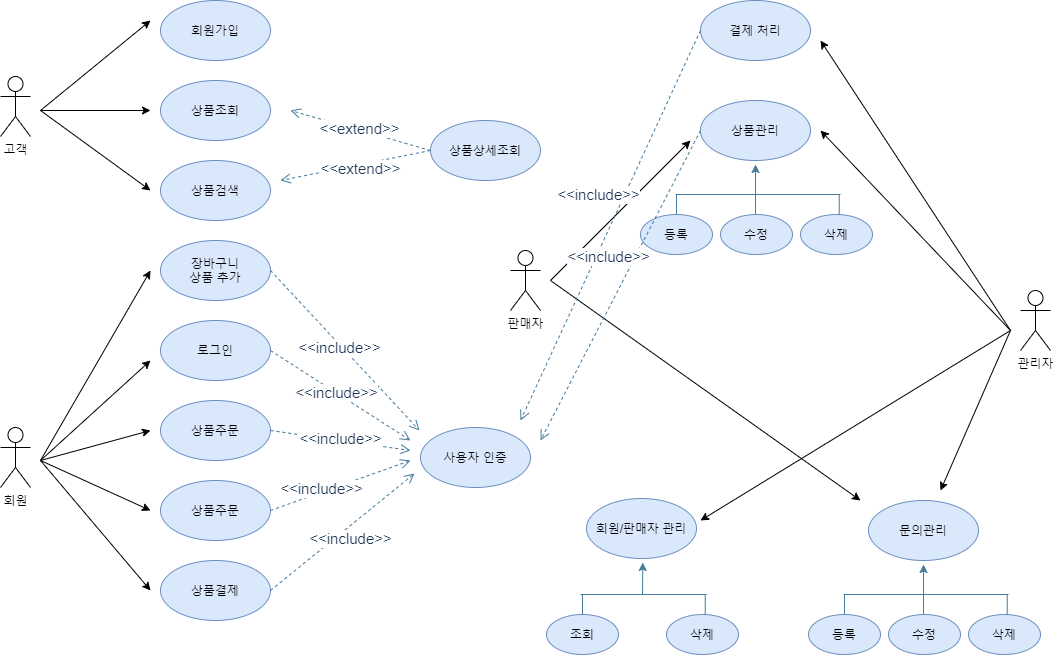

The diagram above was exported from draw.io. Its source (the exported page's mxGraphModel, read from the mxfile embedded in the PNG):
<mxGraphModel dx="501" dy="634" grid="1" gridSize="10" guides="1" tooltips="1" connect="1" arrows="1" fold="1" page="1" pageScale="1" pageWidth="827" pageHeight="1169" math="0" shadow="0">
  <root>
    <mxCell id="0" />
    <mxCell id="1" parent="0" />
    <mxCell id="u6F0ySYKX6jwhcrZ9G6m-1" value="고객" style="shape=umlActor;verticalLabelPosition=bottom;verticalAlign=top;html=1;outlineConnect=0;" parent="1" vertex="1">
      <mxGeometry x="90" y="206" width="30" height="60" as="geometry" />
    </mxCell>
    <mxCell id="u6F0ySYKX6jwhcrZ9G6m-4" value="회원" style="shape=umlActor;verticalLabelPosition=bottom;verticalAlign=top;html=1;outlineConnect=0;" parent="1" vertex="1">
      <mxGeometry x="90" y="557" width="30" height="60" as="geometry" />
    </mxCell>
    <mxCell id="u6F0ySYKX6jwhcrZ9G6m-5" value="관리자" style="shape=umlActor;verticalLabelPosition=bottom;verticalAlign=top;html=1;outlineConnect=0;" parent="1" vertex="1">
      <mxGeometry x="1110" y="420" width="30" height="60" as="geometry" />
    </mxCell>
    <mxCell id="0mAmujWaiLkrSin05-aM-1" value="회원가입" style="ellipse;whiteSpace=wrap;html=1;fillColor=#dae8fc;strokeColor=#6c8ebf;" vertex="1" parent="1">
      <mxGeometry x="250" y="130" width="110" height="60" as="geometry" />
    </mxCell>
    <mxCell id="0mAmujWaiLkrSin05-aM-2" value="로그인" style="ellipse;whiteSpace=wrap;html=1;fillColor=#dae8fc;strokeColor=#6c8ebf;" vertex="1" parent="1">
      <mxGeometry x="250" y="450" width="110" height="60" as="geometry" />
    </mxCell>
    <mxCell id="0mAmujWaiLkrSin05-aM-3" value="상품조회" style="ellipse;whiteSpace=wrap;html=1;fillColor=#dae8fc;strokeColor=#6c8ebf;" vertex="1" parent="1">
      <mxGeometry x="250" y="210" width="110" height="60" as="geometry" />
    </mxCell>
    <mxCell id="0mAmujWaiLkrSin05-aM-4" value="상품검색&lt;span style=&quot;color: rgba(0 , 0 , 0 , 0) ; font-family: monospace ; font-size: 0px&quot;&gt;%3CmxGraphModel%3E%3Croot%3E%3CmxCell%20id%3D%220%22%2F%3E%3CmxCell%20id%3D%221%22%20parent%3D%220%22%2F%3E%3CmxCell%20id%3D%222%22%20value%3D%22%EC%83%81%ED%92%88%EC%A1%B0%ED%9A%8C%22%20style%3D%22ellipse%3BwhiteSpace%3Dwrap%3Bhtml%3D1%3B%22%20vertex%3D%221%22%20parent%3D%221%22%3E%3CmxGeometry%20x%3D%22250%22%20y%3D%22180%22%20width%3D%22110%22%20height%3D%2260%22%20as%3D%22geometry%22%2F%3E%3C%2FmxCell%3E%3C%2Froot%3E%3C%2FmxGraphModel%3E&lt;/span&gt;" style="ellipse;whiteSpace=wrap;html=1;fillColor=#dae8fc;strokeColor=#6c8ebf;" vertex="1" parent="1">
      <mxGeometry x="250" y="290" width="110" height="60" as="geometry" />
    </mxCell>
    <mxCell id="0mAmujWaiLkrSin05-aM-5" value="상품주문" style="ellipse;whiteSpace=wrap;html=1;fillColor=#dae8fc;strokeColor=#6c8ebf;" vertex="1" parent="1">
      <mxGeometry x="250" y="530" width="110" height="60" as="geometry" />
    </mxCell>
    <mxCell id="0mAmujWaiLkrSin05-aM-6" value="상품주문" style="ellipse;whiteSpace=wrap;html=1;fillColor=#dae8fc;strokeColor=#6c8ebf;" vertex="1" parent="1">
      <mxGeometry x="250" y="610" width="110" height="60" as="geometry" />
    </mxCell>
    <mxCell id="0mAmujWaiLkrSin05-aM-7" value="상품결제" style="ellipse;whiteSpace=wrap;html=1;fillColor=#dae8fc;strokeColor=#6c8ebf;" vertex="1" parent="1">
      <mxGeometry x="250" y="690" width="110" height="60" as="geometry" />
    </mxCell>
    <mxCell id="0mAmujWaiLkrSin05-aM-8" value="장바구니&lt;br&gt;상품 추가" style="ellipse;whiteSpace=wrap;html=1;fillColor=#dae8fc;strokeColor=#6c8ebf;" vertex="1" parent="1">
      <mxGeometry x="250" y="370" width="110" height="60" as="geometry" />
    </mxCell>
    <mxCell id="0mAmujWaiLkrSin05-aM-10" value="" style="endArrow=classic;html=1;" edge="1" parent="1">
      <mxGeometry width="50" height="50" relative="1" as="geometry">
        <mxPoint x="130" y="240" as="sourcePoint" />
        <mxPoint x="240" y="150" as="targetPoint" />
      </mxGeometry>
    </mxCell>
    <mxCell id="0mAmujWaiLkrSin05-aM-11" value="" style="endArrow=classic;html=1;" edge="1" parent="1">
      <mxGeometry width="50" height="50" relative="1" as="geometry">
        <mxPoint x="130" y="240" as="sourcePoint" />
        <mxPoint x="240" y="240" as="targetPoint" />
      </mxGeometry>
    </mxCell>
    <mxCell id="0mAmujWaiLkrSin05-aM-12" value="" style="endArrow=classic;html=1;" edge="1" parent="1">
      <mxGeometry width="50" height="50" relative="1" as="geometry">
        <mxPoint x="130" y="240" as="sourcePoint" />
        <mxPoint x="240" y="320" as="targetPoint" />
      </mxGeometry>
    </mxCell>
    <mxCell id="0mAmujWaiLkrSin05-aM-14" value="" style="endArrow=classic;html=1;" edge="1" parent="1">
      <mxGeometry width="50" height="50" relative="1" as="geometry">
        <mxPoint x="130" y="590" as="sourcePoint" />
        <mxPoint x="240" y="400" as="targetPoint" />
      </mxGeometry>
    </mxCell>
    <mxCell id="0mAmujWaiLkrSin05-aM-15" value="" style="endArrow=classic;html=1;" edge="1" parent="1">
      <mxGeometry width="50" height="50" relative="1" as="geometry">
        <mxPoint x="130" y="590" as="sourcePoint" />
        <mxPoint x="240" y="490" as="targetPoint" />
      </mxGeometry>
    </mxCell>
    <mxCell id="0mAmujWaiLkrSin05-aM-16" value="" style="endArrow=classic;html=1;" edge="1" parent="1">
      <mxGeometry width="50" height="50" relative="1" as="geometry">
        <mxPoint x="130" y="590" as="sourcePoint" />
        <mxPoint x="240" y="560" as="targetPoint" />
      </mxGeometry>
    </mxCell>
    <mxCell id="0mAmujWaiLkrSin05-aM-17" value="" style="endArrow=classic;html=1;" edge="1" parent="1">
      <mxGeometry width="50" height="50" relative="1" as="geometry">
        <mxPoint x="130" y="590" as="sourcePoint" />
        <mxPoint x="240" y="640" as="targetPoint" />
      </mxGeometry>
    </mxCell>
    <mxCell id="0mAmujWaiLkrSin05-aM-18" value="" style="endArrow=classic;html=1;" edge="1" parent="1">
      <mxGeometry width="50" height="50" relative="1" as="geometry">
        <mxPoint x="130" y="590" as="sourcePoint" />
        <mxPoint x="240" y="720" as="targetPoint" />
      </mxGeometry>
    </mxCell>
    <mxCell id="0mAmujWaiLkrSin05-aM-71" value="상품상세조회" style="ellipse;whiteSpace=wrap;html=1;fillColor=#dae8fc;strokeColor=#6c8ebf;" vertex="1" parent="1">
      <mxGeometry x="520" y="250" width="110" height="60" as="geometry" />
    </mxCell>
    <mxCell id="0mAmujWaiLkrSin05-aM-73" value="&lt;font style=&quot;font-size: 15px&quot;&gt;&amp;lt;&amp;lt;extend&amp;gt;&amp;gt;&lt;/font&gt;" style="html=1;verticalAlign=bottom;endArrow=open;dashed=1;endSize=8;strokeColor=#457B9D;fillColor=#A8DADC;fontColor=#1D3557;exitX=0;exitY=0.5;exitDx=0;exitDy=0;" edge="1" parent="1" source="0mAmujWaiLkrSin05-aM-71">
      <mxGeometry x="-0.0377" y="10" relative="1" as="geometry">
        <mxPoint x="450" y="500" as="sourcePoint" />
        <mxPoint x="380" y="240" as="targetPoint" />
        <mxPoint as="offset" />
      </mxGeometry>
    </mxCell>
    <mxCell id="0mAmujWaiLkrSin05-aM-74" value="&lt;font style=&quot;font-size: 15px&quot;&gt;&amp;lt;&amp;lt;extend&amp;gt;&amp;gt;&lt;/font&gt;" style="html=1;verticalAlign=bottom;endArrow=open;dashed=1;endSize=8;strokeColor=#457B9D;fillColor=#A8DADC;fontColor=#1D3557;" edge="1" parent="1">
      <mxGeometry x="-0.0256" y="16" relative="1" as="geometry">
        <mxPoint x="520" y="280" as="sourcePoint" />
        <mxPoint x="370" y="310" as="targetPoint" />
        <mxPoint as="offset" />
      </mxGeometry>
    </mxCell>
    <mxCell id="0mAmujWaiLkrSin05-aM-75" value="사용자 인증" style="ellipse;whiteSpace=wrap;html=1;fillColor=#dae8fc;strokeColor=#6c8ebf;" vertex="1" parent="1">
      <mxGeometry x="510" y="557" width="110" height="60" as="geometry" />
    </mxCell>
    <mxCell id="0mAmujWaiLkrSin05-aM-76" value="&lt;font style=&quot;font-size: 15px&quot;&gt;&amp;lt;&amp;lt;include&amp;gt;&amp;gt;&lt;/font&gt;" style="html=1;verticalAlign=bottom;endArrow=open;dashed=1;endSize=8;strokeColor=#457B9D;fillColor=#A8DADC;fontColor=#1D3557;exitX=1;exitY=0.5;exitDx=0;exitDy=0;" edge="1" parent="1" source="0mAmujWaiLkrSin05-aM-5">
      <mxGeometry x="0.02" y="-10" relative="1" as="geometry">
        <mxPoint x="500" y="540" as="sourcePoint" />
        <mxPoint x="500" y="580" as="targetPoint" />
        <mxPoint as="offset" />
      </mxGeometry>
    </mxCell>
    <mxCell id="0mAmujWaiLkrSin05-aM-77" value="&lt;font style=&quot;font-size: 15px&quot;&gt;&amp;lt;&amp;lt;include&amp;gt;&amp;gt;&lt;/font&gt;" style="html=1;verticalAlign=bottom;endArrow=open;dashed=1;endSize=8;strokeColor=#457B9D;fillColor=#A8DADC;fontColor=#1D3557;exitX=1;exitY=0.5;exitDx=0;exitDy=0;" edge="1" parent="1" source="0mAmujWaiLkrSin05-aM-6">
      <mxGeometry x="-0.3213" y="-7" relative="1" as="geometry">
        <mxPoint x="370" y="570" as="sourcePoint" />
        <mxPoint x="500" y="590" as="targetPoint" />
        <mxPoint x="1" as="offset" />
      </mxGeometry>
    </mxCell>
    <mxCell id="0mAmujWaiLkrSin05-aM-78" value="&lt;font style=&quot;font-size: 15px&quot;&gt;&amp;lt;&amp;lt;include&amp;gt;&amp;gt;&lt;/font&gt;" style="html=1;verticalAlign=bottom;endArrow=open;dashed=1;endSize=8;strokeColor=#457B9D;fillColor=#A8DADC;fontColor=#1D3557;exitX=1;exitY=0.5;exitDx=0;exitDy=0;" edge="1" parent="1" source="0mAmujWaiLkrSin05-aM-7">
      <mxGeometry x="-0.0588" y="-19" relative="1" as="geometry">
        <mxPoint x="364" y="723" as="sourcePoint" />
        <mxPoint x="504" y="603" as="targetPoint" />
        <mxPoint as="offset" />
      </mxGeometry>
    </mxCell>
    <mxCell id="0mAmujWaiLkrSin05-aM-79" value="&lt;font style=&quot;font-size: 15px&quot;&gt;&amp;lt;&amp;lt;include&amp;gt;&amp;gt;&lt;/font&gt;" style="html=1;verticalAlign=bottom;endArrow=open;dashed=1;endSize=8;strokeColor=#457B9D;fillColor=#A8DADC;fontColor=#1D3557;exitX=1;exitY=0.5;exitDx=0;exitDy=0;" edge="1" parent="1" source="0mAmujWaiLkrSin05-aM-8">
      <mxGeometry x="0.02" y="-10" relative="1" as="geometry">
        <mxPoint x="369" y="400" as="sourcePoint" />
        <mxPoint x="509" y="560" as="targetPoint" />
        <mxPoint as="offset" />
      </mxGeometry>
    </mxCell>
    <mxCell id="0mAmujWaiLkrSin05-aM-80" value="&lt;font style=&quot;font-size: 15px&quot;&gt;&amp;lt;&amp;lt;include&amp;gt;&amp;gt;&lt;/font&gt;" style="html=1;verticalAlign=bottom;endArrow=open;dashed=1;endSize=8;strokeColor=#457B9D;fillColor=#A8DADC;fontColor=#1D3557;exitX=1;exitY=0.5;exitDx=0;exitDy=0;" edge="1" parent="1" source="0mAmujWaiLkrSin05-aM-2">
      <mxGeometry x="0.02" y="-10" relative="1" as="geometry">
        <mxPoint x="370" y="410" as="sourcePoint" />
        <mxPoint x="500" y="570" as="targetPoint" />
        <mxPoint as="offset" />
      </mxGeometry>
    </mxCell>
    <mxCell id="0mAmujWaiLkrSin05-aM-81" value="판매자" style="shape=umlActor;verticalLabelPosition=bottom;verticalAlign=top;html=1;outlineConnect=0;" vertex="1" parent="1">
      <mxGeometry x="600" y="380" width="30" height="60" as="geometry" />
    </mxCell>
    <mxCell id="0mAmujWaiLkrSin05-aM-84" value="결제 처리" style="ellipse;whiteSpace=wrap;html=1;fillColor=#dae8fc;strokeColor=#6c8ebf;" vertex="1" parent="1">
      <mxGeometry x="790" y="130" width="110" height="60" as="geometry" />
    </mxCell>
    <mxCell id="0mAmujWaiLkrSin05-aM-85" value="상품관리" style="ellipse;whiteSpace=wrap;html=1;fillColor=#dae8fc;strokeColor=#6c8ebf;" vertex="1" parent="1">
      <mxGeometry x="790" y="230" width="110" height="60" as="geometry" />
    </mxCell>
    <mxCell id="0mAmujWaiLkrSin05-aM-86" value="등록" style="ellipse;whiteSpace=wrap;html=1;fillColor=#dae8fc;strokeColor=#6c8ebf;" vertex="1" parent="1">
      <mxGeometry x="730" y="344" width="72" height="40" as="geometry" />
    </mxCell>
    <mxCell id="0mAmujWaiLkrSin05-aM-90" value="수정" style="ellipse;whiteSpace=wrap;html=1;fillColor=#dae8fc;strokeColor=#6c8ebf;" vertex="1" parent="1">
      <mxGeometry x="810" y="344" width="72" height="40" as="geometry" />
    </mxCell>
    <mxCell id="0mAmujWaiLkrSin05-aM-91" value="삭제" style="ellipse;whiteSpace=wrap;html=1;fillColor=#dae8fc;strokeColor=#6c8ebf;" vertex="1" parent="1">
      <mxGeometry x="890" y="344" width="72" height="40" as="geometry" />
    </mxCell>
    <mxCell id="0mAmujWaiLkrSin05-aM-93" value="" style="endArrow=none;html=1;strokeColor=#457B9D;fillColor=#A8DADC;fontColor=#1D3557;" edge="1" parent="1">
      <mxGeometry width="50" height="50" relative="1" as="geometry">
        <mxPoint x="765" y="324" as="sourcePoint" />
        <mxPoint x="930" y="324" as="targetPoint" />
      </mxGeometry>
    </mxCell>
    <mxCell id="0mAmujWaiLkrSin05-aM-94" value="" style="endArrow=none;html=1;strokeColor=#457B9D;fillColor=#A8DADC;fontColor=#1D3557;exitX=0.5;exitY=0;exitDx=0;exitDy=0;" edge="1" parent="1" source="0mAmujWaiLkrSin05-aM-86">
      <mxGeometry width="50" height="50" relative="1" as="geometry">
        <mxPoint x="760" y="354" as="sourcePoint" />
        <mxPoint x="766" y="324" as="targetPoint" />
      </mxGeometry>
    </mxCell>
    <mxCell id="0mAmujWaiLkrSin05-aM-95" value="" style="endArrow=none;html=1;strokeColor=#457B9D;fillColor=#A8DADC;fontColor=#1D3557;exitX=0.5;exitY=0;exitDx=0;exitDy=0;" edge="1" parent="1">
      <mxGeometry width="50" height="50" relative="1" as="geometry">
        <mxPoint x="928.71" y="344" as="sourcePoint" />
        <mxPoint x="928.71" y="324" as="targetPoint" />
      </mxGeometry>
    </mxCell>
    <mxCell id="0mAmujWaiLkrSin05-aM-102" value="" style="endArrow=classic;html=1;strokeColor=#457B9D;fillColor=#A8DADC;fontColor=#1D3557;entryX=0.5;entryY=1;entryDx=0;entryDy=0;" edge="1" parent="1">
      <mxGeometry width="50" height="50" relative="1" as="geometry">
        <mxPoint x="845" y="344" as="sourcePoint" />
        <mxPoint x="845" y="294" as="targetPoint" />
      </mxGeometry>
    </mxCell>
    <mxCell id="0mAmujWaiLkrSin05-aM-103" value="회원/판매자 관리" style="ellipse;whiteSpace=wrap;html=1;fillColor=#dae8fc;strokeColor=#6c8ebf;" vertex="1" parent="1">
      <mxGeometry x="676" y="628" width="110" height="60" as="geometry" />
    </mxCell>
    <mxCell id="0mAmujWaiLkrSin05-aM-104" value="조회" style="ellipse;whiteSpace=wrap;html=1;fillColor=#dae8fc;strokeColor=#6c8ebf;" vertex="1" parent="1">
      <mxGeometry x="636" y="744" width="72" height="40" as="geometry" />
    </mxCell>
    <mxCell id="0mAmujWaiLkrSin05-aM-106" value="삭제" style="ellipse;whiteSpace=wrap;html=1;fillColor=#dae8fc;strokeColor=#6c8ebf;" vertex="1" parent="1">
      <mxGeometry x="756" y="744" width="72" height="40" as="geometry" />
    </mxCell>
    <mxCell id="0mAmujWaiLkrSin05-aM-107" value="" style="endArrow=none;html=1;strokeColor=#457B9D;fillColor=#A8DADC;fontColor=#1D3557;" edge="1" parent="1">
      <mxGeometry width="50" height="50" relative="1" as="geometry">
        <mxPoint x="670" y="724" as="sourcePoint" />
        <mxPoint x="796" y="724" as="targetPoint" />
      </mxGeometry>
    </mxCell>
    <mxCell id="0mAmujWaiLkrSin05-aM-108" value="" style="endArrow=none;html=1;strokeColor=#457B9D;fillColor=#A8DADC;fontColor=#1D3557;exitX=0.5;exitY=0;exitDx=0;exitDy=0;" edge="1" source="0mAmujWaiLkrSin05-aM-104" parent="1">
      <mxGeometry width="50" height="50" relative="1" as="geometry">
        <mxPoint x="666" y="754" as="sourcePoint" />
        <mxPoint x="672" y="724" as="targetPoint" />
      </mxGeometry>
    </mxCell>
    <mxCell id="0mAmujWaiLkrSin05-aM-109" value="" style="endArrow=none;html=1;strokeColor=#457B9D;fillColor=#A8DADC;fontColor=#1D3557;exitX=0.5;exitY=0;exitDx=0;exitDy=0;" edge="1" parent="1">
      <mxGeometry width="50" height="50" relative="1" as="geometry">
        <mxPoint x="794.71" y="744" as="sourcePoint" />
        <mxPoint x="794.71" y="724" as="targetPoint" />
      </mxGeometry>
    </mxCell>
    <mxCell id="0mAmujWaiLkrSin05-aM-111" value="문의관리" style="ellipse;whiteSpace=wrap;html=1;fillColor=#dae8fc;strokeColor=#6c8ebf;" vertex="1" parent="1">
      <mxGeometry x="958" y="630" width="110" height="60" as="geometry" />
    </mxCell>
    <mxCell id="0mAmujWaiLkrSin05-aM-112" value="등록" style="ellipse;whiteSpace=wrap;html=1;fillColor=#dae8fc;strokeColor=#6c8ebf;" vertex="1" parent="1">
      <mxGeometry x="898" y="744" width="72" height="40" as="geometry" />
    </mxCell>
    <mxCell id="0mAmujWaiLkrSin05-aM-113" value="수정" style="ellipse;whiteSpace=wrap;html=1;fillColor=#dae8fc;strokeColor=#6c8ebf;" vertex="1" parent="1">
      <mxGeometry x="978" y="744" width="72" height="40" as="geometry" />
    </mxCell>
    <mxCell id="0mAmujWaiLkrSin05-aM-114" value="삭제" style="ellipse;whiteSpace=wrap;html=1;fillColor=#dae8fc;strokeColor=#6c8ebf;" vertex="1" parent="1">
      <mxGeometry x="1058" y="744" width="72" height="40" as="geometry" />
    </mxCell>
    <mxCell id="0mAmujWaiLkrSin05-aM-115" value="" style="endArrow=none;html=1;strokeColor=#457B9D;fillColor=#A8DADC;fontColor=#1D3557;" edge="1" parent="1">
      <mxGeometry width="50" height="50" relative="1" as="geometry">
        <mxPoint x="933" y="724" as="sourcePoint" />
        <mxPoint x="1098" y="724" as="targetPoint" />
      </mxGeometry>
    </mxCell>
    <mxCell id="0mAmujWaiLkrSin05-aM-116" value="" style="endArrow=none;html=1;strokeColor=#457B9D;fillColor=#A8DADC;fontColor=#1D3557;exitX=0.5;exitY=0;exitDx=0;exitDy=0;" edge="1" source="0mAmujWaiLkrSin05-aM-112" parent="1">
      <mxGeometry width="50" height="50" relative="1" as="geometry">
        <mxPoint x="928" y="754" as="sourcePoint" />
        <mxPoint x="934" y="724" as="targetPoint" />
      </mxGeometry>
    </mxCell>
    <mxCell id="0mAmujWaiLkrSin05-aM-117" value="" style="endArrow=none;html=1;strokeColor=#457B9D;fillColor=#A8DADC;fontColor=#1D3557;exitX=0.5;exitY=0;exitDx=0;exitDy=0;" edge="1" parent="1">
      <mxGeometry width="50" height="50" relative="1" as="geometry">
        <mxPoint x="1096.71" y="744" as="sourcePoint" />
        <mxPoint x="1096.71" y="724" as="targetPoint" />
      </mxGeometry>
    </mxCell>
    <mxCell id="0mAmujWaiLkrSin05-aM-118" value="" style="endArrow=classic;html=1;strokeColor=#457B9D;fillColor=#A8DADC;fontColor=#1D3557;entryX=0.5;entryY=1;entryDx=0;entryDy=0;" edge="1" parent="1">
      <mxGeometry width="50" height="50" relative="1" as="geometry">
        <mxPoint x="1013" y="744" as="sourcePoint" />
        <mxPoint x="1013" y="694" as="targetPoint" />
      </mxGeometry>
    </mxCell>
    <mxCell id="0mAmujWaiLkrSin05-aM-121" value="" style="endArrow=classic;html=1;strokeColor=#457B9D;fillColor=#A8DADC;fontColor=#1D3557;entryX=0.5;entryY=1;entryDx=0;entryDy=0;" edge="1" parent="1">
      <mxGeometry width="50" height="50" relative="1" as="geometry">
        <mxPoint x="732" y="724.7618931361607" as="sourcePoint" />
        <mxPoint x="732.29" y="692" as="targetPoint" />
      </mxGeometry>
    </mxCell>
    <mxCell id="0mAmujWaiLkrSin05-aM-125" value="" style="endArrow=classic;html=1;" edge="1" parent="1">
      <mxGeometry width="50" height="50" relative="1" as="geometry">
        <mxPoint x="1100" y="460" as="sourcePoint" />
        <mxPoint x="910" y="170" as="targetPoint" />
      </mxGeometry>
    </mxCell>
    <mxCell id="0mAmujWaiLkrSin05-aM-126" value="" style="endArrow=classic;html=1;" edge="1" parent="1">
      <mxGeometry width="50" height="50" relative="1" as="geometry">
        <mxPoint x="1100" y="460" as="sourcePoint" />
        <mxPoint x="910" y="260" as="targetPoint" />
      </mxGeometry>
    </mxCell>
    <mxCell id="0mAmujWaiLkrSin05-aM-127" value="" style="endArrow=classic;html=1;" edge="1" parent="1">
      <mxGeometry width="50" height="50" relative="1" as="geometry">
        <mxPoint x="1100" y="460" as="sourcePoint" />
        <mxPoint x="790" y="650" as="targetPoint" />
      </mxGeometry>
    </mxCell>
    <mxCell id="0mAmujWaiLkrSin05-aM-128" value="" style="endArrow=classic;html=1;" edge="1" parent="1">
      <mxGeometry width="50" height="50" relative="1" as="geometry">
        <mxPoint x="1100" y="460" as="sourcePoint" />
        <mxPoint x="1030" y="620" as="targetPoint" />
      </mxGeometry>
    </mxCell>
    <mxCell id="0mAmujWaiLkrSin05-aM-129" value="" style="endArrow=classic;html=1;" edge="1" parent="1">
      <mxGeometry width="50" height="50" relative="1" as="geometry">
        <mxPoint x="640" y="410" as="sourcePoint" />
        <mxPoint x="780" y="270" as="targetPoint" />
      </mxGeometry>
    </mxCell>
    <mxCell id="0mAmujWaiLkrSin05-aM-130" value="" style="endArrow=classic;html=1;" edge="1" parent="1">
      <mxGeometry width="50" height="50" relative="1" as="geometry">
        <mxPoint x="640" y="410" as="sourcePoint" />
        <mxPoint x="950" y="630" as="targetPoint" />
      </mxGeometry>
    </mxCell>
    <mxCell id="0mAmujWaiLkrSin05-aM-132" value="&lt;font style=&quot;font-size: 15px&quot;&gt;&amp;lt;&amp;lt;include&amp;gt;&amp;gt;&lt;/font&gt;" style="html=1;verticalAlign=bottom;endArrow=open;dashed=1;endSize=8;strokeColor=#457B9D;fillColor=#A8DADC;fontColor=#1D3557;exitX=0;exitY=0.5;exitDx=0;exitDy=0;" edge="1" parent="1" source="0mAmujWaiLkrSin05-aM-84">
      <mxGeometry x="-0.0588" y="-19" relative="1" as="geometry">
        <mxPoint x="636" y="310" as="sourcePoint" />
        <mxPoint x="610" y="550" as="targetPoint" />
        <mxPoint as="offset" />
      </mxGeometry>
    </mxCell>
    <mxCell id="0mAmujWaiLkrSin05-aM-133" value="&lt;font style=&quot;font-size: 15px&quot;&gt;&amp;lt;&amp;lt;include&amp;gt;&amp;gt;&lt;/font&gt;" style="html=1;verticalAlign=bottom;endArrow=open;dashed=1;endSize=8;strokeColor=#457B9D;fillColor=#A8DADC;fontColor=#1D3557;exitX=0;exitY=0.5;exitDx=0;exitDy=0;" edge="1" parent="1" source="0mAmujWaiLkrSin05-aM-85">
      <mxGeometry x="-0.0588" y="-19" relative="1" as="geometry">
        <mxPoint x="800" y="170.0000000000001" as="sourcePoint" />
        <mxPoint x="630" y="570" as="targetPoint" />
        <mxPoint as="offset" />
      </mxGeometry>
    </mxCell>
  </root>
</mxGraphModel>